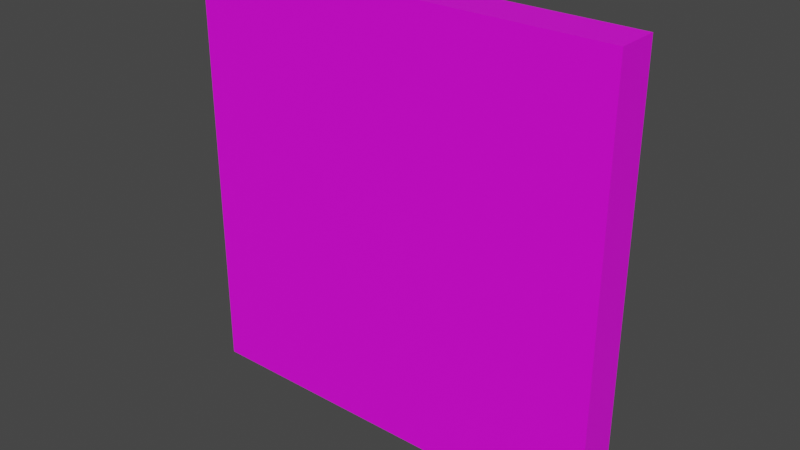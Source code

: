 # Source: powerup.blend  (saved by Blender 2.81.16; exported with 4.5.12 LTS)
import bpy
from mathutils import Matrix  # noqa: F401  (used for matrix-valued properties, if any)

bpy.ops.wm.read_factory_settings(use_empty=True)
scene = bpy.context.scene
scene.name = 'Scene'

# ---- images (referenced by path relative to the original .blend; pixels are not part of the script)
import os
ASSET_DIR = os.environ.get("B2B_ASSET_DIR", "")  # directory of the original .blend (textures are referenced by path, not embedded)
HERE = os.path.dirname(os.path.abspath(__file__))  # packed textures are extracted next to this script under _unpacked/

def load_image(name, relpath, width, height, colorspace="sRGB"):
    """Load a texture the original file referenced (path relative to the .blend, or extracted next to this script)."""
    p = next((c for c in (os.path.join(HERE, relpath), os.path.join(ASSET_DIR, relpath)) if relpath and os.path.exists(c)), "")
    if p:
        img = bpy.data.images.load(p, check_existing=True)
        img.name = name
    else:  # same state as the original file: an image datablock whose file is absent (Cycles renders it pink)
        img = bpy.data.images.new(name, width, height)
        img.source = "FILE"
        img.filepath = "//" + (relpath or name)
    img.colorspace_settings.name = colorspace
    return img
img_powerup_bomb_bmp = load_image('powerup_bomb.bmp', 'powerup_bomb.bmp', 1024, 1024, 'sRGB')

# ---- materials (node trees are filled in below, after node groups)
mat_material_001 = bpy.data.materials.new('Material.001')
mat_material_001.use_transparent_shadow = False

# ---- material node trees
mat_material_001.use_nodes = True; mat_material_001.node_tree.nodes.clear()
_N = mat_material_001.node_tree.nodes; _L = mat_material_001.node_tree.links
n0 = _N.new('ShaderNodeOutputMaterial'); n0.name = 'Material Output'; n0.location = (300, 300)
n1 = _N.new('ShaderNodeBsdfPrincipled'); n1.name = 'Principled BSDF'; n1.location = (10, 300)
n1.distribution = 'GGX'
n1.subsurface_method = 'BURLEY'
n1.inputs[3].default_value = 1.45
n1.inputs[27].default_value = (0.0, 0.0, 0.0, 1.0)
n1.inputs[28].default_value = 1.0
n2 = _N.new('ShaderNodeTexImage'); n2.name = 'Image Texture'; n2.location = (-280, 260)
n2.image = img_powerup_bomb_bmp
_L.new(n1.outputs[0], n0.inputs[0])
_L.new(n2.outputs[0], n1.inputs[0])
n0.is_active_output = True

# ---- world
world_world = bpy.data.worlds.new('World'); scene.world = world_world
world_world.use_nodes = True; world_world.node_tree.nodes.clear()
_N = world_world.node_tree.nodes; _L = world_world.node_tree.links
n0 = _N.new('ShaderNodeOutputWorld'); n0.name = 'World Output'; n0.location = (300, 300)
n1 = _N.new('ShaderNodeBackground'); n1.name = 'Background'; n1.location = (10, 300)
n1.inputs[0].default_value = (0.05088, 0.05088, 0.05088, 1.0)
_L.new(n1.outputs[0], n0.inputs[0])
n0.is_active_output = True
world_world.color = (0.05088, 0.05088, 0.05088)
world_world.use_sun_shadow = False
world_world.sun_shadow_jitter_overblur = 0.0

# ---- meshes
me_cube_001 = bpy.data.meshes.new('Cube.001')
me_cube_001.from_pydata([(0.4786, -0.4786, -0.04662), (0.4786, -0.4786, 0.04662), (-0.4786, -0.4786, 0.04662), (-0.4786, -0.4786, -0.04662), (0.4786, 0.4786, -0.04662), (-0.4786, 0.4786, -0.04662), (-0.4786, 0.4786, 0.04662), (0.4786, 0.4786, 0.04662)], [], [(0, 1, 2, 3), (4, 5, 6, 7), (0, 4, 7, 1), (1, 7, 6, 2), (2, 6, 5, 3), (4, 0, 3, 5)])
me_cube_001.polygons.foreach_set('use_smooth', [True] * 6)
_k = set([(0, 1), (0, 3), (0, 4), (1, 2), (1, 7), (2, 3), (2, 6), (3, 5), (4, 5), (4, 7), (5, 6), (6, 7)])
me_cube_001.attributes.new('sharp_edge', 'BOOLEAN', 'EDGE').data.foreach_set('value', [ (min(e.vertices), max(e.vertices)) in _k for e in me_cube_001.edges])
_uv = me_cube_001.uv_layers.new(name='UVMap')
_uv.uv.foreach_set('vector', [0.7887, 0.03204, 0.9527, 0.03204, 0.9527, 0.196, 0.7887, 0.196, 0.9722, 0.213, 0.7794, 0.213, 0.7794, 0.02015, 0.9722, 0.02015, 0.7946, 0.1928, 0.7945, 0.0252, 0.9621, 0.02508, 0.9622, 0.1927, 0.6447, 0.21, 0.6478, 0.8523, 0.005492, 0.8554, 0.002371, 0.2132, 0.7919, 0.1967, 0.7906, 0.02251, 0.9648, 0.02117, 0.9661, 0.1954, 0.008905, 0.8606, 0.006583, 0.2073, 0.6599, 0.2049, 0.6622, 0.8583])
me_cube_001.materials.append(mat_material_001)
me_cube_001.use_remesh_fix_poles = True
me_cube_001.use_remesh_preserve_attributes = False
me_cube_001.use_mirror_vertex_groups = False
me_cube_001.update()
me_cube_001.normals_split_custom_set([tuple(v) for v in zip(*[iter([0.0, -1.0, -1.336e-06, 0.0, -1.0, -1.336e-06, 0.0, -1.0, -1.336e-06, 0.0, -1.0, -1.336e-06, 0.0, 1.0, 1.336e-06, 0.0, 1.0, 1.336e-06, 0.0, 1.0, 1.336e-06, 0.0, 1.0, 1.336e-06, 1.0, 1.992e-07, 2.237e-06, 1.0, 1.992e-07, 2.237e-06, 1.0, 1.992e-07, 2.237e-06, 1.0, 1.992e-07, 2.237e-06, 0.0, 1.401e-07, 1.0, 0.0, 1.401e-07, 1.0, 0.0, 1.401e-07, 1.0, 0.0, 1.401e-07, 1.0, -1.0, 9.552e-09, 0.0, -1.0, 9.552e-09, 0.0, -1.0, 9.552e-09, 0.0, -1.0, 9.552e-09, 0.0, 0.0, -1.401e-07, -1.0, 0.0, -1.401e-07, -1.0, 0.0, -1.401e-07, -1.0, 0.0, -1.401e-07, -1.0])] * 3)])

# ---- objects
ob_cube_001 = bpy.data.objects.new('Cube.001', me_cube_001)

# ---- transforms, parenting, visibility, modifiers, constraints
ob_cube_001.location = (0.0, 0.0, 0.0)
ob_cube_001.rotation_euler = (1.571, -0.0, 0.0)
ob_cube_001.lineart.crease_threshold = 0.0

# ---- collection membership
scene.collection.objects.link(ob_cube_001)

# ---- scene / render settings (as saved in the file)
scene.frame_start = 1; scene.frame_end = 250; scene.frame_set(2)
scene.render.engine = 'BLENDER_EEVEE_NEXT'
scene.cycles.use_denoising = False
scene.cycles.samples = 128
scene.cycles.sampling_pattern = 'TABULATED_SOBOL'
scene.cycles.use_adaptive_sampling = False
scene.cycles.use_light_tree = False
scene.view_settings.view_transform = 'Filmic'
bpy.context.view_layer.update()

# ---- added for rendering (the .blend has no active camera and no usable light): camera, sun
cam_auto = bpy.data.cameras.new('AutoCamera')
cam_auto.lens = 50.0
cam_auto.sensor_width = 36.0
cam_auto.clip_end = 1000.0
ob_auto_camera = bpy.data.objects.new('AutoCamera', cam_auto)
scene.collection.objects.link(ob_auto_camera)
ob_auto_camera.location = (1.25537, -1.50645, 1.0043)
ob_auto_camera.rotation_euler = (1.09748, -7.21219e-08, 0.694738)
scene.camera = ob_auto_camera
light_auto_sun = bpy.data.lights.new('AutoSun', 'SUN')
light_auto_sun.energy = 3.0
light_auto_sun.angle = 0.0523599
ob_auto_sun = bpy.data.objects.new('AutoSun', light_auto_sun)
scene.collection.objects.link(ob_auto_sun)
ob_auto_sun.rotation_euler = (0.872665, 0.174533, 0.523599)
bpy.context.view_layer.update()
